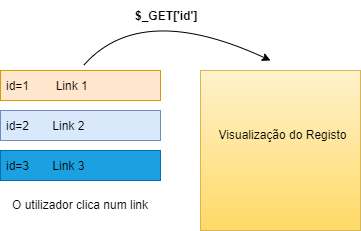

The diagram above was exported from draw.io. Its source (the exported page's mxGraphModel, read from the mxfile embedded in the PNG):
<mxGraphModel dx="868" dy="482" grid="1" gridSize="10" guides="1" tooltips="1" connect="1" arrows="1" fold="1" page="1" pageScale="1" pageWidth="827" pageHeight="1169" math="0" shadow="0">
  <root>
    <mxCell id="0" />
    <mxCell id="1" parent="0" />
    <mxCell id="LAzRWd2L_h6bu_chH75a-1" value="" style="rounded=0;whiteSpace=wrap;html=1;fillColor=#fff2cc;gradientColor=#ffd966;strokeColor=#d6b656;" vertex="1" parent="1">
      <mxGeometry x="320" y="240" width="160" height="160" as="geometry" />
    </mxCell>
    <mxCell id="LAzRWd2L_h6bu_chH75a-2" value="id=1        Link 1" style="text;strokeColor=#d79b00;fillColor=#ffe6cc;align=left;verticalAlign=middle;spacingLeft=4;spacingRight=4;overflow=hidden;points=[[0,0.5],[1,0.5]];portConstraint=eastwest;rotatable=0;" vertex="1" parent="1">
      <mxGeometry x="120" y="240" width="160" height="30" as="geometry" />
    </mxCell>
    <mxCell id="LAzRWd2L_h6bu_chH75a-3" value="id=2       Link 2" style="text;strokeColor=#6c8ebf;fillColor=#dae8fc;align=left;verticalAlign=middle;spacingLeft=4;spacingRight=4;overflow=hidden;points=[[0,0.5],[1,0.5]];portConstraint=eastwest;rotatable=0;" vertex="1" parent="1">
      <mxGeometry x="120" y="280" width="160" height="30" as="geometry" />
    </mxCell>
    <mxCell id="LAzRWd2L_h6bu_chH75a-4" value="id=3       Link 3" style="text;strokeColor=#006EAF;fillColor=#1ba1e2;align=left;verticalAlign=middle;spacingLeft=4;spacingRight=4;overflow=hidden;points=[[0,0.5],[1,0.5]];portConstraint=eastwest;rotatable=0;fontColor=#000000;" vertex="1" parent="1">
      <mxGeometry x="120" y="320" width="160" height="30" as="geometry" />
    </mxCell>
    <mxCell id="LAzRWd2L_h6bu_chH75a-10" value="" style="curved=1;endArrow=classic;html=1;rounded=0;exitX=0.519;exitY=-0.167;exitDx=0;exitDy=0;exitPerimeter=0;" edge="1" parent="1" source="LAzRWd2L_h6bu_chH75a-2">
      <mxGeometry width="50" height="50" relative="1" as="geometry">
        <mxPoint x="230" y="170" as="sourcePoint" />
        <mxPoint x="390" y="230" as="targetPoint" />
        <Array as="points">
          <mxPoint x="260" y="170" />
        </Array>
      </mxGeometry>
    </mxCell>
    <mxCell id="LAzRWd2L_h6bu_chH75a-11" value="$_GET['id']" style="text;strokeColor=none;fillColor=none;align=left;verticalAlign=middle;spacingLeft=4;spacingRight=4;overflow=hidden;points=[[0,0.5],[1,0.5]];portConstraint=eastwest;rotatable=0;fontStyle=1" vertex="1" parent="1">
      <mxGeometry x="249" y="170" width="80" height="30" as="geometry" />
    </mxCell>
    <mxCell id="LAzRWd2L_h6bu_chH75a-17" value="O utilizador clica num link" style="text;html=1;align=center;verticalAlign=middle;whiteSpace=wrap;rounded=0;fillColor=none;" vertex="1" parent="1">
      <mxGeometry x="120" y="360" width="160" height="30" as="geometry" />
    </mxCell>
    <mxCell id="LAzRWd2L_h6bu_chH75a-20" value="Visualização do Registo" style="text;html=1;strokeColor=none;fillColor=none;align=center;verticalAlign=middle;whiteSpace=wrap;rounded=0;" vertex="1" parent="1">
      <mxGeometry x="335" y="290" width="135" height="30" as="geometry" />
    </mxCell>
  </root>
</mxGraphModel>